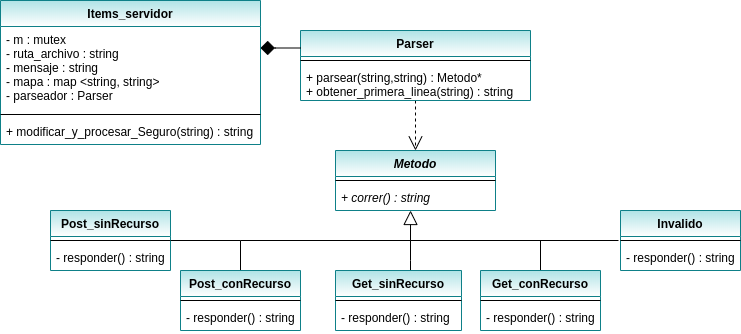

The diagram above was exported from draw.io. Its source (the exported page's mxGraphModel, read from the mxfile embedded in the PNG):
<mxGraphModel dx="862" dy="481" grid="1" gridSize="10" guides="1" tooltips="1" connect="1" arrows="1" fold="1" page="1" pageScale="1" pageWidth="827" pageHeight="1169" math="0" shadow="0">
  <root>
    <mxCell id="TJzyxSdMRdgqdGWBfwTP-0" />
    <mxCell id="TJzyxSdMRdgqdGWBfwTP-1" parent="TJzyxSdMRdgqdGWBfwTP-0" />
    <mxCell id="f_d6SjQXFACj-cTKNnup-28" style="edgeStyle=orthogonalEdgeStyle;rounded=0;orthogonalLoop=1;jettySize=auto;html=1;entryX=0.5;entryY=0;entryDx=0;entryDy=0;startArrow=none;startFill=0;startSize=12;endArrow=open;endFill=0;endSize=12;strokeWidth=1;dashed=1;" edge="1" parent="TJzyxSdMRdgqdGWBfwTP-1" source="TJzyxSdMRdgqdGWBfwTP-2" target="f_d6SjQXFACj-cTKNnup-4">
      <mxGeometry relative="1" as="geometry" />
    </mxCell>
    <mxCell id="TJzyxSdMRdgqdGWBfwTP-2" value="Parser" style="swimlane;fontStyle=1;align=center;verticalAlign=top;childLayout=stackLayout;horizontal=1;startSize=26;horizontalStack=0;resizeParent=1;resizeParentMax=0;resizeLast=0;collapsible=1;marginBottom=0;fillColor=#b0e3e6;strokeColor=#0e8088;swimlaneFillColor=none;gradientColor=#ffffff;" vertex="1" parent="TJzyxSdMRdgqdGWBfwTP-1">
      <mxGeometry x="400" y="70" width="230" height="70" as="geometry" />
    </mxCell>
    <mxCell id="TJzyxSdMRdgqdGWBfwTP-4" value="" style="line;strokeWidth=1;fillColor=none;align=left;verticalAlign=middle;spacingTop=-1;spacingLeft=3;spacingRight=3;rotatable=0;labelPosition=right;points=[];portConstraint=eastwest;" vertex="1" parent="TJzyxSdMRdgqdGWBfwTP-2">
      <mxGeometry y="26" width="230" height="8" as="geometry" />
    </mxCell>
    <mxCell id="TJzyxSdMRdgqdGWBfwTP-5" value="+ parsear(string,string) : Metodo*&#10;+ obtener_primera_linea(string) : string" style="text;strokeColor=none;fillColor=none;align=left;verticalAlign=top;spacingLeft=4;spacingRight=4;overflow=hidden;rotatable=0;points=[[0,0.5],[1,0.5]];portConstraint=eastwest;" vertex="1" parent="TJzyxSdMRdgqdGWBfwTP-2">
      <mxGeometry y="34" width="230" height="36" as="geometry" />
    </mxCell>
    <mxCell id="f_d6SjQXFACj-cTKNnup-43" style="edgeStyle=orthogonalEdgeStyle;rounded=0;orthogonalLoop=1;jettySize=auto;html=1;entryX=0;entryY=0.25;entryDx=0;entryDy=0;startArrow=diamond;startFill=1;startSize=12;endArrow=none;endFill=0;endSize=12;strokeWidth=1;" edge="1" parent="TJzyxSdMRdgqdGWBfwTP-1" source="f_d6SjQXFACj-cTKNnup-0" target="TJzyxSdMRdgqdGWBfwTP-2">
      <mxGeometry relative="1" as="geometry">
        <Array as="points">
          <mxPoint x="375" y="88" />
        </Array>
      </mxGeometry>
    </mxCell>
    <mxCell id="f_d6SjQXFACj-cTKNnup-0" value="Items_servidor" style="swimlane;fontStyle=1;align=center;verticalAlign=top;childLayout=stackLayout;horizontal=1;startSize=26;horizontalStack=0;resizeParent=1;resizeParentMax=0;resizeLast=0;collapsible=1;marginBottom=0;fillColor=#b0e3e6;strokeColor=#0e8088;gradientColor=#ffffff;" vertex="1" parent="TJzyxSdMRdgqdGWBfwTP-1">
      <mxGeometry x="100" y="40" width="260" height="144" as="geometry" />
    </mxCell>
    <mxCell id="f_d6SjQXFACj-cTKNnup-1" value="- m : mutex &#10;- ruta_archivo : string &#10;- mensaje : string &#10;- mapa : map &lt;string, string&gt;&#10;- parseador : Parser" style="text;strokeColor=none;fillColor=none;align=left;verticalAlign=top;spacingLeft=4;spacingRight=4;overflow=hidden;rotatable=0;points=[[0,0.5],[1,0.5]];portConstraint=eastwest;" vertex="1" parent="f_d6SjQXFACj-cTKNnup-0">
      <mxGeometry y="26" width="260" height="84" as="geometry" />
    </mxCell>
    <mxCell id="f_d6SjQXFACj-cTKNnup-2" value="" style="line;strokeWidth=1;fillColor=none;align=left;verticalAlign=middle;spacingTop=-1;spacingLeft=3;spacingRight=3;rotatable=0;labelPosition=right;points=[];portConstraint=eastwest;" vertex="1" parent="f_d6SjQXFACj-cTKNnup-0">
      <mxGeometry y="110" width="260" height="8" as="geometry" />
    </mxCell>
    <mxCell id="f_d6SjQXFACj-cTKNnup-3" value="+ modificar_y_procesar_Seguro(string) : string " style="text;strokeColor=none;fillColor=none;align=left;verticalAlign=top;spacingLeft=4;spacingRight=4;overflow=hidden;rotatable=0;points=[[0,0.5],[1,0.5]];portConstraint=eastwest;" vertex="1" parent="f_d6SjQXFACj-cTKNnup-0">
      <mxGeometry y="118" width="260" height="26" as="geometry" />
    </mxCell>
    <mxCell id="f_d6SjQXFACj-cTKNnup-4" value="Metodo" style="swimlane;fontStyle=3;align=center;verticalAlign=top;childLayout=stackLayout;horizontal=1;startSize=26;horizontalStack=0;resizeParent=1;resizeParentMax=0;resizeLast=0;collapsible=1;marginBottom=0;fillColor=#b0e3e6;strokeColor=#0e8088;gradientColor=#ffffff;" vertex="1" parent="TJzyxSdMRdgqdGWBfwTP-1">
      <mxGeometry x="435" y="190" width="160" height="60" as="geometry" />
    </mxCell>
    <mxCell id="f_d6SjQXFACj-cTKNnup-6" value="" style="line;strokeWidth=1;fillColor=none;align=left;verticalAlign=middle;spacingTop=-1;spacingLeft=3;spacingRight=3;rotatable=0;labelPosition=right;points=[];portConstraint=eastwest;" vertex="1" parent="f_d6SjQXFACj-cTKNnup-4">
      <mxGeometry y="26" width="160" height="8" as="geometry" />
    </mxCell>
    <mxCell id="f_d6SjQXFACj-cTKNnup-7" value="+ correr() : string" style="text;strokeColor=none;fillColor=none;align=left;verticalAlign=top;spacingLeft=4;spacingRight=4;overflow=hidden;rotatable=0;points=[[0,0.5],[1,0.5]];portConstraint=eastwest;fontStyle=2" vertex="1" parent="f_d6SjQXFACj-cTKNnup-4">
      <mxGeometry y="34" width="160" height="26" as="geometry" />
    </mxCell>
    <mxCell id="f_d6SjQXFACj-cTKNnup-41" style="edgeStyle=orthogonalEdgeStyle;rounded=0;orthogonalLoop=1;jettySize=auto;html=1;startArrow=none;startFill=0;startSize=12;endArrow=none;endFill=0;endSize=12;strokeWidth=1;" edge="1" parent="TJzyxSdMRdgqdGWBfwTP-1" source="f_d6SjQXFACj-cTKNnup-8">
      <mxGeometry relative="1" as="geometry">
        <mxPoint x="510" y="280" as="targetPoint" />
        <Array as="points">
          <mxPoint x="510" y="300" />
          <mxPoint x="510" y="300" />
        </Array>
      </mxGeometry>
    </mxCell>
    <mxCell id="f_d6SjQXFACj-cTKNnup-8" value="Get_sinRecurso" style="swimlane;fontStyle=1;align=center;verticalAlign=top;childLayout=stackLayout;horizontal=1;startSize=26;horizontalStack=0;resizeParent=1;resizeParentMax=0;resizeLast=0;collapsible=1;marginBottom=0;fillColor=#b0e3e6;strokeColor=#0e8088;gradientColor=#ffffff;" vertex="1" parent="TJzyxSdMRdgqdGWBfwTP-1">
      <mxGeometry x="435" y="310" width="126" height="60" as="geometry" />
    </mxCell>
    <mxCell id="f_d6SjQXFACj-cTKNnup-10" value="" style="line;strokeWidth=1;fillColor=none;align=left;verticalAlign=middle;spacingTop=-1;spacingLeft=3;spacingRight=3;rotatable=0;labelPosition=right;points=[];portConstraint=eastwest;" vertex="1" parent="f_d6SjQXFACj-cTKNnup-8">
      <mxGeometry y="26" width="126" height="8" as="geometry" />
    </mxCell>
    <mxCell id="f_d6SjQXFACj-cTKNnup-11" value="- responder() : string" style="text;strokeColor=none;fillColor=none;align=left;verticalAlign=top;spacingLeft=4;spacingRight=4;overflow=hidden;rotatable=0;points=[[0,0.5],[1,0.5]];portConstraint=eastwest;" vertex="1" parent="f_d6SjQXFACj-cTKNnup-8">
      <mxGeometry y="34" width="126" height="26" as="geometry" />
    </mxCell>
    <mxCell id="f_d6SjQXFACj-cTKNnup-37" style="edgeStyle=orthogonalEdgeStyle;rounded=0;orthogonalLoop=1;jettySize=auto;html=1;startArrow=none;startFill=0;startSize=12;endArrow=none;endFill=0;endSize=12;strokeWidth=1;exitX=0.5;exitY=0;exitDx=0;exitDy=0;" edge="1" parent="TJzyxSdMRdgqdGWBfwTP-1" source="f_d6SjQXFACj-cTKNnup-16">
      <mxGeometry relative="1" as="geometry">
        <mxPoint x="510" y="265" as="targetPoint" />
        <mxPoint x="640" y="305" as="sourcePoint" />
        <Array as="points">
          <mxPoint x="640" y="280" />
          <mxPoint x="510" y="280" />
        </Array>
      </mxGeometry>
    </mxCell>
    <mxCell id="f_d6SjQXFACj-cTKNnup-16" value="Get_conRecurso" style="swimlane;fontStyle=1;align=center;verticalAlign=top;childLayout=stackLayout;horizontal=1;startSize=26;horizontalStack=0;resizeParent=1;resizeParentMax=0;resizeLast=0;collapsible=1;marginBottom=0;fillColor=#b0e3e6;strokeColor=#0e8088;gradientColor=#ffffff;" vertex="1" parent="TJzyxSdMRdgqdGWBfwTP-1">
      <mxGeometry x="580" y="310" width="120" height="60" as="geometry" />
    </mxCell>
    <mxCell id="f_d6SjQXFACj-cTKNnup-18" value="" style="line;strokeWidth=1;fillColor=none;align=left;verticalAlign=middle;spacingTop=-1;spacingLeft=3;spacingRight=3;rotatable=0;labelPosition=right;points=[];portConstraint=eastwest;" vertex="1" parent="f_d6SjQXFACj-cTKNnup-16">
      <mxGeometry y="26" width="120" height="8" as="geometry" />
    </mxCell>
    <mxCell id="f_d6SjQXFACj-cTKNnup-19" value="- responder() : string" style="text;strokeColor=none;fillColor=none;align=left;verticalAlign=top;spacingLeft=4;spacingRight=4;overflow=hidden;rotatable=0;points=[[0,0.5],[1,0.5]];portConstraint=eastwest;" vertex="1" parent="f_d6SjQXFACj-cTKNnup-16">
      <mxGeometry y="34" width="120" height="26" as="geometry" />
    </mxCell>
    <mxCell id="f_d6SjQXFACj-cTKNnup-35" style="edgeStyle=orthogonalEdgeStyle;rounded=0;orthogonalLoop=1;jettySize=auto;html=1;entryX=0.469;entryY=1;entryDx=0;entryDy=0;entryPerimeter=0;startArrow=none;startFill=0;startSize=12;endArrow=block;endFill=0;endSize=12;strokeWidth=1;" edge="1" parent="TJzyxSdMRdgqdGWBfwTP-1" source="f_d6SjQXFACj-cTKNnup-20" target="f_d6SjQXFACj-cTKNnup-7">
      <mxGeometry relative="1" as="geometry">
        <Array as="points">
          <mxPoint x="340" y="280" />
          <mxPoint x="510" y="280" />
        </Array>
      </mxGeometry>
    </mxCell>
    <mxCell id="f_d6SjQXFACj-cTKNnup-20" value="Post_conRecurso" style="swimlane;fontStyle=1;align=center;verticalAlign=top;childLayout=stackLayout;horizontal=1;startSize=26;horizontalStack=0;resizeParent=1;resizeParentMax=0;resizeLast=0;collapsible=1;marginBottom=0;fillColor=#b0e3e6;strokeColor=#0e8088;gradientColor=#ffffff;" vertex="1" parent="TJzyxSdMRdgqdGWBfwTP-1">
      <mxGeometry x="280" y="310" width="120" height="60" as="geometry" />
    </mxCell>
    <mxCell id="f_d6SjQXFACj-cTKNnup-22" value="" style="line;strokeWidth=1;fillColor=none;align=left;verticalAlign=middle;spacingTop=-1;spacingLeft=3;spacingRight=3;rotatable=0;labelPosition=right;points=[];portConstraint=eastwest;" vertex="1" parent="f_d6SjQXFACj-cTKNnup-20">
      <mxGeometry y="26" width="120" height="8" as="geometry" />
    </mxCell>
    <mxCell id="f_d6SjQXFACj-cTKNnup-23" value="- responder() : string" style="text;strokeColor=none;fillColor=none;align=left;verticalAlign=top;spacingLeft=4;spacingRight=4;overflow=hidden;rotatable=0;points=[[0,0.5],[1,0.5]];portConstraint=eastwest;" vertex="1" parent="f_d6SjQXFACj-cTKNnup-20">
      <mxGeometry y="34" width="120" height="26" as="geometry" />
    </mxCell>
    <mxCell id="f_d6SjQXFACj-cTKNnup-42" style="edgeStyle=orthogonalEdgeStyle;rounded=0;orthogonalLoop=1;jettySize=auto;html=1;startArrow=none;startFill=0;startSize=12;endArrow=none;endFill=0;endSize=12;strokeWidth=1;exitX=1;exitY=0.5;exitDx=0;exitDy=0;" edge="1" parent="TJzyxSdMRdgqdGWBfwTP-1" source="f_d6SjQXFACj-cTKNnup-24">
      <mxGeometry relative="1" as="geometry">
        <mxPoint x="340" y="280" as="targetPoint" />
        <mxPoint x="280" y="280" as="sourcePoint" />
        <Array as="points" />
      </mxGeometry>
    </mxCell>
    <mxCell id="f_d6SjQXFACj-cTKNnup-24" value="Post_sinRecurso" style="swimlane;fontStyle=1;align=center;verticalAlign=top;childLayout=stackLayout;horizontal=1;startSize=26;horizontalStack=0;resizeParent=1;resizeParentMax=0;resizeLast=0;collapsible=1;marginBottom=0;fillColor=#b0e3e6;strokeColor=#0e8088;gradientColor=#ffffff;" vertex="1" parent="TJzyxSdMRdgqdGWBfwTP-1">
      <mxGeometry x="150" y="250" width="120" height="60" as="geometry" />
    </mxCell>
    <mxCell id="f_d6SjQXFACj-cTKNnup-26" value="" style="line;strokeWidth=1;fillColor=none;align=left;verticalAlign=middle;spacingTop=-1;spacingLeft=3;spacingRight=3;rotatable=0;labelPosition=right;points=[];portConstraint=eastwest;" vertex="1" parent="f_d6SjQXFACj-cTKNnup-24">
      <mxGeometry y="26" width="120" height="8" as="geometry" />
    </mxCell>
    <mxCell id="f_d6SjQXFACj-cTKNnup-27" value="- responder() : string" style="text;strokeColor=none;fillColor=none;align=left;verticalAlign=top;spacingLeft=4;spacingRight=4;overflow=hidden;rotatable=0;points=[[0,0.5],[1,0.5]];portConstraint=eastwest;" vertex="1" parent="f_d6SjQXFACj-cTKNnup-24">
      <mxGeometry y="34" width="120" height="26" as="geometry" />
    </mxCell>
    <mxCell id="f_d6SjQXFACj-cTKNnup-38" style="edgeStyle=orthogonalEdgeStyle;rounded=0;orthogonalLoop=1;jettySize=auto;html=1;startArrow=none;startFill=0;startSize=12;endArrow=none;endFill=0;endSize=12;strokeWidth=1;" edge="1" parent="TJzyxSdMRdgqdGWBfwTP-1">
      <mxGeometry relative="1" as="geometry">
        <mxPoint x="620" y="280" as="targetPoint" />
        <mxPoint x="718" y="280" as="sourcePoint" />
        <Array as="points">
          <mxPoint x="718" y="280" />
          <mxPoint x="620" y="280" />
        </Array>
      </mxGeometry>
    </mxCell>
    <mxCell id="f_d6SjQXFACj-cTKNnup-30" value="Invalido" style="swimlane;fontStyle=1;align=center;verticalAlign=top;childLayout=stackLayout;horizontal=1;startSize=26;horizontalStack=0;resizeParent=1;resizeParentMax=0;resizeLast=0;collapsible=1;marginBottom=0;fillColor=#b0e3e6;strokeColor=#0e8088;gradientColor=#ffffff;" vertex="1" parent="TJzyxSdMRdgqdGWBfwTP-1">
      <mxGeometry x="720" y="250" width="120" height="60" as="geometry" />
    </mxCell>
    <mxCell id="f_d6SjQXFACj-cTKNnup-32" value="" style="line;strokeWidth=1;fillColor=none;align=left;verticalAlign=middle;spacingTop=-1;spacingLeft=3;spacingRight=3;rotatable=0;labelPosition=right;points=[];portConstraint=eastwest;" vertex="1" parent="f_d6SjQXFACj-cTKNnup-30">
      <mxGeometry y="26" width="120" height="8" as="geometry" />
    </mxCell>
    <mxCell id="f_d6SjQXFACj-cTKNnup-33" value="- responder() : string" style="text;strokeColor=none;fillColor=none;align=left;verticalAlign=top;spacingLeft=4;spacingRight=4;overflow=hidden;rotatable=0;points=[[0,0.5],[1,0.5]];portConstraint=eastwest;" vertex="1" parent="f_d6SjQXFACj-cTKNnup-30">
      <mxGeometry y="34" width="120" height="26" as="geometry" />
    </mxCell>
  </root>
</mxGraphModel>